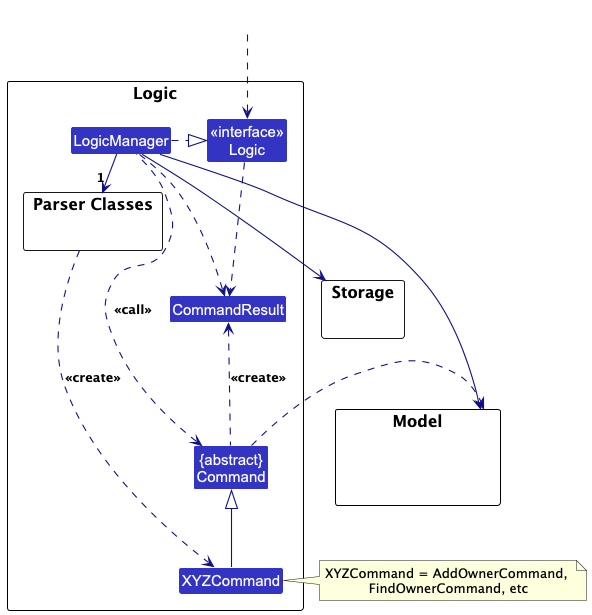

The diagram above was rendered by PlantUML. Its source (embedded in the PNG):
@startuml
!include style.puml
skinparam arrowThickness 1.1
skinparam arrowColor LOGIC_COLOR_T4
skinparam classBackgroundColor LOGIC_COLOR

package Logic as LogicPackage {

package "Parser Classes" as ParserClasses{
}
Class XYZCommand
Class CommandResult
Class "{abstract}\nCommand" as Command


Class "<<interface>>\nLogic" as Logic
Class LogicManager
}

package Model {
Class HiddenModel #FFFFFF
}

package Storage {
}

Class HiddenOutside #FFFFFF
HiddenOutside ..> Logic

LogicManager .right.|> Logic
LogicManager -right->"1" ParserClasses
ParserClasses ..> XYZCommand : <<create>>

XYZCommand -up-|> Command
LogicManager .left.> Command : <<call>>

LogicManager --> Model
LogicManager --> Storage
Storage --[hidden] Model
Command .[hidden]up.> Storage
Command .right.> Model
note right of XYZCommand: XYZCommand = AddOwnerCommand, \nFindOwnerCommand, etc

Logic ..> CommandResult
LogicManager .down.> CommandResult
Command .up.> CommandResult : <<create>>
@enduml